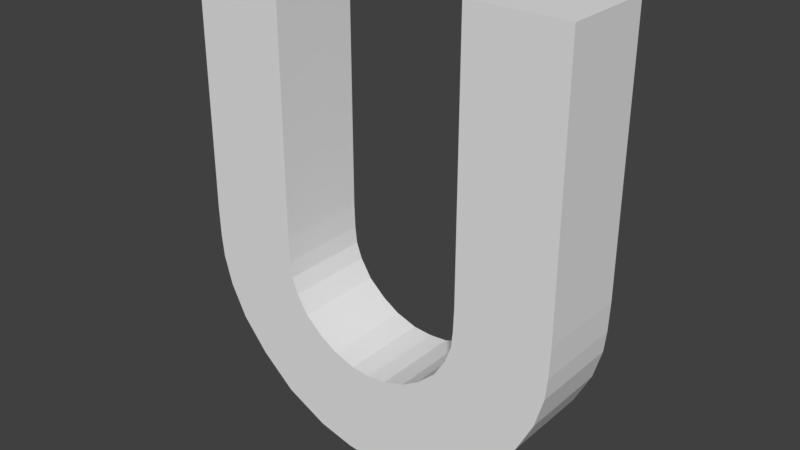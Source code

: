 # Source: MagnetPowerUp.blend  (saved by Blender 2.79.0; exported with 4.5.12 LTS)
import bpy
from mathutils import Matrix  # noqa: F401  (used for matrix-valued properties, if any)

bpy.ops.wm.read_factory_settings(use_empty=True)
scene = bpy.context.scene
scene.name = 'Scene'

# ---- collections
col_collection_1 = bpy.data.collections.new('Collection 1'); scene.collection.children.link(col_collection_1)

# ---- world
world_world = bpy.data.worlds.new('World'); scene.world = world_world
world_world.color = (0.05088, 0.05088, 0.05088)
world_world.use_sun_shadow = False
world_world.sun_shadow_jitter_overblur = 0.0
world_world.cycles.sampling_method = 'MANUAL'

# ---- meshes
me_cube_003 = bpy.data.meshes.new('Cube.003')
me_cube_003.from_pydata([(-0.2453, -0.07038, 0.05843), (-0.2453, 0.2635, 0.05843), (-0.2453, -0.07038, -0.05843), (-0.1235, -0.07038, 0.05843), (-0.1235, 0.2635, 0.05843), (-0.2453, 0.182, 0.05843), (-0.2453, 0.182, -0.05843), (-0.1235, 0.182, 0.05843), (-0.244, -0.1087, 0.05843), (-0.244, -0.1087, -0.05843), (-0.1224, -0.102, 0.05843), (-0.1224, -0.102, -0.05843), (-0.2413, -0.1357, 0.05843), (-0.2413, -0.1357, -0.05843), (-0.12, -0.1233, 0.05843), (-0.1126, -0.1437, 0.05843), (-0.2308, -0.1734, -0.05843), (-0.2308, -0.1734, 0.05843), (-0.0977, -0.1674, 0.05843), (-0.2101, -0.2144, -0.05843), (-0.2101, -0.2144, 0.05843), (-0.07492, -0.188, -0.05843), (-0.07492, -0.188, 0.05843), (-0.1767, -0.255, -0.05843), (-0.1767, -0.255, 0.05843), (-0.05242, -0.2018, -0.05843), (-0.05242, -0.2018, 0.05843), (-0.1329, -0.2933, -0.05843), (-0.1329, -0.2933, 0.05843), (-0.02448, -0.2112, 0.05843), (-0.07787, -0.3207, -0.05843), (-0.07787, -0.3207, 0.05843), (-0.007069, -0.2127, -0.05843), (-0.007069, -0.2127, 0.05843), (-0.03275, -0.3318, -0.05843), (-0.03275, -0.3318, 0.05843), (0.2453, -0.07038, 0.05843), (0.2453, 0.2635, 0.05843), (0.2453, -0.07038, -0.05843), (0.2453, 0.2635, -0.05843), (0.1235, -0.07038, 0.05843), (0.1235, 0.2635, 0.05843), (0.1235, -0.07038, -0.05843), (0.1235, 0.2635, -0.05843), (0.2453, 0.182, 0.05843), (0.2453, 0.182, -0.05843), (0.1235, 0.182, -0.05843), (0.1235, 0.182, 0.05843), (0.244, -0.1087, 0.05843), (0.244, -0.1087, -0.05843), (0.1224, -0.102, 0.05843), (0.2413, -0.1357, 0.05843), (0.2413, -0.1357, -0.05843), (0.12, -0.1233, 0.05843), (0.12, -0.1233, -0.05843), (0.1126, -0.1437, -0.05843), (0.1126, -0.1437, 0.05843), (0.2308, -0.1734, -0.05843), (0.2308, -0.1734, 0.05843), (0.0977, -0.1674, -0.05843), (0.0977, -0.1674, 0.05843), (0.2101, -0.2144, -0.05843), (0.2101, -0.2144, 0.05843), (0.07492, -0.188, -0.05843), (0.07492, -0.188, 0.05843), (0.1767, -0.255, -0.05843), (0.1767, -0.255, 0.05843), (0.05242, -0.2018, 0.05843), (0.1329, -0.2933, -0.05843), (0.1329, -0.2933, 0.05843), (0.02448, -0.2112, -0.05843), (0.02448, -0.2112, 0.05843), (0.07787, -0.3207, -0.05843), (0.07787, -0.3207, 0.05843), (0.007069, -0.2127, -0.05843), (0.007069, -0.2127, 0.05843), (0.03275, -0.3318, -0.05843), (0.03275, -0.3318, 0.05843), (0.0, -0.2131, -0.05843), (0.0, -0.2131, 0.05843), (0.0, -0.335, -0.05843), (0.0, -0.335, 0.05843), (-0.1235, -0.07038, -0.05843), (-0.1235, 0.2635, -0.05843), (-0.1235, 0.182, -0.05843), (-0.12, -0.1233, -0.05843), (-0.1126, -0.1437, -0.05843), (-0.0977, -0.1674, -0.05843), (-0.02448, -0.2112, -0.05843), (0.1224, -0.102, -0.05843), (0.05242, -0.2018, -0.05843), (-0.2453, 0.2635, -0.05843)], [], [(5, 1, 91, 6), (6, 91, 83, 84), (84, 83, 4, 7), (7, 4, 1, 5), (82, 3, 10, 11), (83, 91, 1, 4), (3, 7, 5, 0), (82, 84, 7, 3), (2, 6, 84, 82), (0, 5, 6, 2), (10, 8, 12, 14), (3, 0, 8, 10), (2, 82, 11, 9), (0, 2, 9, 8), (14, 12, 17, 15), (9, 11, 85, 13), (11, 10, 14, 85), (8, 9, 13, 12), (13, 85, 86, 16), (12, 13, 16, 17), (85, 14, 15, 86), (15, 17, 20, 18), (20, 19, 23, 24), (17, 16, 19, 20), (86, 15, 18, 87), (16, 86, 87, 19), (23, 21, 25, 27), (87, 18, 22, 21), (19, 87, 21, 23), (18, 20, 24, 22), (27, 25, 88, 30), (22, 24, 28, 26), (24, 23, 27, 28), (21, 22, 26, 25), (31, 30, 34, 35), (26, 28, 31, 29), (28, 27, 30, 31), (25, 26, 29, 88), (34, 32, 78, 80), (88, 29, 33, 32), (30, 88, 32, 34), (29, 31, 35, 33), (33, 35, 81, 79), (35, 34, 80, 81), (32, 33, 79, 78), (44, 45, 39, 37), (45, 46, 43, 39), (46, 47, 41, 43), (47, 44, 37, 41), (42, 89, 50, 40), (43, 41, 37, 39), (40, 36, 44, 47), (42, 40, 47, 46), (38, 42, 46, 45), (36, 38, 45, 44), (50, 53, 51, 48), (40, 50, 48, 36), (38, 49, 89, 42), (36, 48, 49, 38), (53, 56, 58, 51), (49, 52, 54, 89), (89, 54, 53, 50), (48, 51, 52, 49), (52, 57, 55, 54), (51, 58, 57, 52), (54, 55, 56, 53), (56, 60, 62, 58), (62, 66, 65, 61), (58, 62, 61, 57), (55, 59, 60, 56), (57, 61, 59, 55), (65, 68, 90, 63), (59, 63, 64, 60), (61, 65, 63, 59), (60, 64, 66, 62), (68, 72, 70, 90), (64, 67, 69, 66), (66, 69, 68, 65), (63, 90, 67, 64), (73, 77, 76, 72), (67, 71, 73, 69), (69, 73, 72, 68), (90, 70, 71, 67), (76, 80, 78, 74), (70, 74, 75, 71), (72, 76, 74, 70), (71, 75, 77, 73), (75, 79, 81, 77), (77, 81, 80, 76), (74, 78, 79, 75)])
_uv = me_cube_003.uv_layers.new(name='UVMap')
_uv.uv.foreach_set('vector', [0.08614, 0.6679, 0.03397, 0.6679, 0.03397, 0.5931, 0.08614, 0.5931, 0.6123, 0.5007, 0.5569, 0.5007, 0.5569, 0.4179, 0.6123, 0.4179, 0.1761, 0.8507, 0.1207, 0.8507, 0.1207, 0.7713, 0.1761, 0.7713, 0.3857, 0.4167, 0.441, 0.4167, 0.441, 0.4995, 0.3857, 0.4995, 0.3475, 0.8507, 0.3475, 0.7713, 0.3689, 0.7713, 0.3689, 0.8507, 0.5569, 0.4179, 0.5569, 0.5007, 0.4775, 0.5007, 0.4775, 0.4179, 0.2143, 0.4167, 0.3857, 0.4167, 0.3857, 0.4995, 0.2143, 0.4995, 0.3475, 0.8507, 0.1761, 0.8507, 0.1761, 0.7713, 0.3475, 0.7713, 0.7836, 0.5007, 0.6123, 0.5007, 0.6123, 0.4179, 0.7836, 0.4179, 0.2476, 0.6679, 0.08614, 0.6679, 0.08614, 0.5931, 0.2476, 0.5931, 0.1928, 0.416, 0.1882, 0.4986, 0.1699, 0.4967, 0.1783, 0.4144, 0.2143, 0.4167, 0.2143, 0.4995, 0.1882, 0.4986, 0.1928, 0.416, 0.7836, 0.5007, 0.7836, 0.4179, 0.8051, 0.4172, 0.8097, 0.4998, 0.2476, 0.6679, 0.2476, 0.5931, 0.2722, 0.5931, 0.2722, 0.6679, 0.1783, 0.4144, 0.1699, 0.4967, 0.1443, 0.4896, 0.1645, 0.4093, 0.8097, 0.4998, 0.8051, 0.4172, 0.8196, 0.4156, 0.828, 0.4979, 0.3689, 0.8507, 0.3689, 0.7713, 0.3835, 0.7713, 0.3835, 0.8507, 0.2722, 0.6679, 0.2722, 0.5931, 0.2895, 0.5931, 0.2895, 0.6679, 0.828, 0.4979, 0.8196, 0.4156, 0.8335, 0.4105, 0.8536, 0.4908, 0.2895, 0.6679, 0.2895, 0.5931, 0.3145, 0.5931, 0.3145, 0.6679, 0.3835, 0.8507, 0.3835, 0.7713, 0.3983, 0.7713, 0.3983, 0.8507, 0.1645, 0.4093, 0.1443, 0.4896, 0.1165, 0.4756, 0.1484, 0.3992, 0.3439, 0.6679, 0.3439, 0.5931, 0.3776, 0.5931, 0.3776, 0.6679, 0.3145, 0.6679, 0.3145, 0.5931, 0.3439, 0.5931, 0.3439, 0.6679, 0.3983, 0.8507, 0.3983, 0.7713, 0.4172, 0.7713, 0.4172, 0.8507, 0.8536, 0.4908, 0.8335, 0.4105, 0.8495, 0.4004, 0.8815, 0.4768, 0.909, 0.4541, 0.8635, 0.385, 0.8729, 0.3697, 0.9351, 0.4243, 0.4172, 0.8507, 0.4172, 0.7713, 0.4381, 0.7713, 0.4381, 0.8507, 0.8815, 0.4768, 0.8495, 0.4004, 0.8635, 0.385, 0.909, 0.4541, 0.1484, 0.3992, 0.1165, 0.4756, 0.08889, 0.4529, 0.1344, 0.3838, 0.9351, 0.4243, 0.8729, 0.3697, 0.8793, 0.3507, 0.9537, 0.387, 0.1344, 0.3838, 0.08889, 0.4529, 0.06287, 0.4231, 0.125, 0.3685, 0.3776, 0.6679, 0.3776, 0.5931, 0.4148, 0.5931, 0.4148, 0.6679, 0.4381, 0.8507, 0.4381, 0.7713, 0.456, 0.7713, 0.456, 0.8507, 0.4541, 0.6679, 0.4541, 0.5931, 0.4839, 0.5931, 0.4839, 0.6679, 0.125, 0.3685, 0.06287, 0.4231, 0.04428, 0.3858, 0.1187, 0.3495, 0.4148, 0.6679, 0.4148, 0.5931, 0.4541, 0.5931, 0.4541, 0.6679, 0.456, 0.8507, 0.456, 0.7713, 0.4761, 0.7713, 0.4761, 0.8507, 0.9612, 0.3563, 0.8803, 0.3389, 0.8806, 0.3341, 0.9634, 0.3341, 0.4761, 0.8507, 0.4761, 0.7713, 0.4879, 0.7713, 0.4879, 0.8507, 0.9537, 0.387, 0.8793, 0.3507, 0.8803, 0.3389, 0.9612, 0.3563, 0.1187, 0.3495, 0.04428, 0.3858, 0.03673, 0.3551, 0.1176, 0.3377, 0.1176, 0.3377, 0.03673, 0.3551, 0.03458, 0.3329, 0.1173, 0.3329, 0.4839, 0.6679, 0.4839, 0.5931, 0.5049, 0.5931, 0.5049, 0.6679, 0.4879, 0.8507, 0.4879, 0.7713, 0.4927, 0.7713, 0.4927, 0.8507, 0.9237, 0.6679, 0.9237, 0.5931, 0.9759, 0.5931, 0.9759, 0.6679, 0.6123, 0.1675, 0.6123, 0.2502, 0.5569, 0.2502, 0.5569, 0.1675, 0.8094, 0.8507, 0.8094, 0.7713, 0.8648, 0.7713, 0.8648, 0.8507, 0.3857, 0.249, 0.3857, 0.1663, 0.441, 0.1663, 0.441, 0.249, 0.638, 0.8507, 0.6165, 0.8507, 0.6165, 0.7713, 0.638, 0.7713, 0.5569, 0.2502, 0.4775, 0.2502, 0.4775, 0.1675, 0.5569, 0.1675, 0.2143, 0.249, 0.2143, 0.1663, 0.3857, 0.1663, 0.3857, 0.249, 0.638, 0.8507, 0.638, 0.7713, 0.8094, 0.7713, 0.8094, 0.8507, 0.7836, 0.1675, 0.7836, 0.2502, 0.6123, 0.2502, 0.6123, 0.1675, 0.7622, 0.6679, 0.7622, 0.5931, 0.9237, 0.5931, 0.9237, 0.6679, 0.1928, 0.2498, 0.1783, 0.2514, 0.1699, 0.169, 0.1882, 0.1672, 0.2143, 0.249, 0.1928, 0.2498, 0.1882, 0.1672, 0.2143, 0.1663, 0.7836, 0.1675, 0.8097, 0.1683, 0.8051, 0.251, 0.7836, 0.2502, 0.7622, 0.6679, 0.7377, 0.6679, 0.7377, 0.5931, 0.7622, 0.5931, 0.1783, 0.2514, 0.1645, 0.2565, 0.1443, 0.1762, 0.1699, 0.169, 0.8097, 0.1683, 0.828, 0.1702, 0.8196, 0.2526, 0.8051, 0.251, 0.6165, 0.8507, 0.6019, 0.8507, 0.6019, 0.7713, 0.6165, 0.7713, 0.7377, 0.6679, 0.7203, 0.6679, 0.7203, 0.5931, 0.7377, 0.5931, 0.828, 0.1702, 0.8536, 0.1774, 0.8335, 0.2576, 0.8196, 0.2526, 0.7203, 0.6679, 0.6953, 0.6679, 0.6953, 0.5931, 0.7203, 0.5931, 0.6019, 0.8507, 0.5872, 0.8507, 0.5872, 0.7713, 0.6019, 0.7713, 0.1645, 0.2565, 0.1484, 0.2665, 0.1165, 0.1902, 0.1443, 0.1762, 0.6659, 0.6679, 0.6323, 0.6679, 0.6323, 0.5931, 0.6659, 0.5931, 0.6953, 0.6679, 0.6659, 0.6679, 0.6659, 0.5931, 0.6953, 0.5931, 0.5872, 0.8507, 0.5682, 0.8507, 0.5682, 0.7713, 0.5872, 0.7713, 0.8536, 0.1774, 0.8815, 0.1914, 0.8495, 0.2677, 0.8335, 0.2576, 0.909, 0.2141, 0.9351, 0.2438, 0.8729, 0.2985, 0.8635, 0.2832, 0.5682, 0.8507, 0.5474, 0.8507, 0.5474, 0.7713, 0.5682, 0.7713, 0.8815, 0.1914, 0.909, 0.2141, 0.8635, 0.2832, 0.8495, 0.2677, 0.1484, 0.2665, 0.1344, 0.282, 0.08889, 0.2129, 0.1165, 0.1902, 0.9351, 0.2438, 0.9537, 0.2812, 0.8793, 0.3174, 0.8729, 0.2985, 0.1344, 0.282, 0.125, 0.2973, 0.06287, 0.2426, 0.08889, 0.2129, 0.6323, 0.6679, 0.595, 0.6679, 0.595, 0.5931, 0.6323, 0.5931, 0.5474, 0.8507, 0.5294, 0.8507, 0.5294, 0.7713, 0.5474, 0.7713, 0.5557, 0.6679, 0.526, 0.6679, 0.526, 0.5931, 0.5557, 0.5931, 0.125, 0.2973, 0.1187, 0.3163, 0.04428, 0.28, 0.06287, 0.2426, 0.595, 0.6679, 0.5557, 0.6679, 0.5557, 0.5931, 0.595, 0.5931, 0.5294, 0.8507, 0.5094, 0.8507, 0.5094, 0.7713, 0.5294, 0.7713, 0.9612, 0.3118, 0.9634, 0.3341, 0.8806, 0.3341, 0.8803, 0.3293, 0.5094, 0.8507, 0.4975, 0.8507, 0.4975, 0.7713, 0.5094, 0.7713, 0.9537, 0.2812, 0.9612, 0.3118, 0.8803, 0.3293, 0.8793, 0.3174, 0.1187, 0.3163, 0.1176, 0.3281, 0.03673, 0.3106, 0.04428, 0.28, 0.1176, 0.3281, 0.1173, 0.3329, 0.03458, 0.3329, 0.03673, 0.3106, 0.526, 0.6679, 0.5049, 0.6679, 0.5049, 0.5931, 0.526, 0.5931, 0.4975, 0.8507, 0.4927, 0.8507, 0.4927, 0.7713, 0.4975, 0.7713])
me_cube_003.use_remesh_preserve_volume = False
me_cube_003.use_remesh_preserve_attributes = False
me_cube_003.use_mirror_vertex_groups = False
me_cube_003.update()

# ---- objects
ob_cube = bpy.data.objects.new('Cube', me_cube_003)

# ---- transforms, parenting, visibility, modifiers, constraints
ob_cube.location = (0.0, 0.0, 0.3)
ob_cube.rotation_euler = (1.571, 0.0, 0.0)
ob_cube.lineart.crease_threshold = 0.0

# ---- collection membership
col_collection_1.objects.link(ob_cube)

# ---- scene / render settings (as saved in the file)
scene.frame_start = 1; scene.frame_end = 250; scene.frame_set(1)
scene.render.engine = 'BLENDER_EEVEE_NEXT'
scene.render.resolution_percentage = 50
scene.render.dither_intensity = 0.0
scene.cycles.use_denoising = False
scene.cycles.samples = 128
scene.cycles.sampling_pattern = 'TABULATED_SOBOL'
scene.cycles.use_adaptive_sampling = False
scene.cycles.use_light_tree = False
scene.cycles.blur_glossy = 0.0
scene.cycles.sample_clamp_indirect = 0.0
scene.view_settings.view_transform = 'Standard'
bpy.context.view_layer.update()

# ---- added for rendering (the .blend has no active camera and no usable light): camera, sun
cam_auto = bpy.data.cameras.new('AutoCamera')
cam_auto.lens = 50.0
cam_auto.sensor_width = 36.0
cam_auto.clip_end = 1000.0
ob_auto_camera = bpy.data.objects.new('AutoCamera', cam_auto)
scene.collection.objects.link(ob_auto_camera)
ob_auto_camera.location = (0.72418, -0.869016, 0.84361)
ob_auto_camera.rotation_euler = (1.09748, -7.21219e-08, 0.694738)
scene.camera = ob_auto_camera
light_auto_sun = bpy.data.lights.new('AutoSun', 'SUN')
light_auto_sun.energy = 3.0
light_auto_sun.angle = 0.0523599
ob_auto_sun = bpy.data.objects.new('AutoSun', light_auto_sun)
scene.collection.objects.link(ob_auto_sun)
ob_auto_sun.rotation_euler = (0.872665, 0.174533, 0.523599)
bpy.context.view_layer.update()
